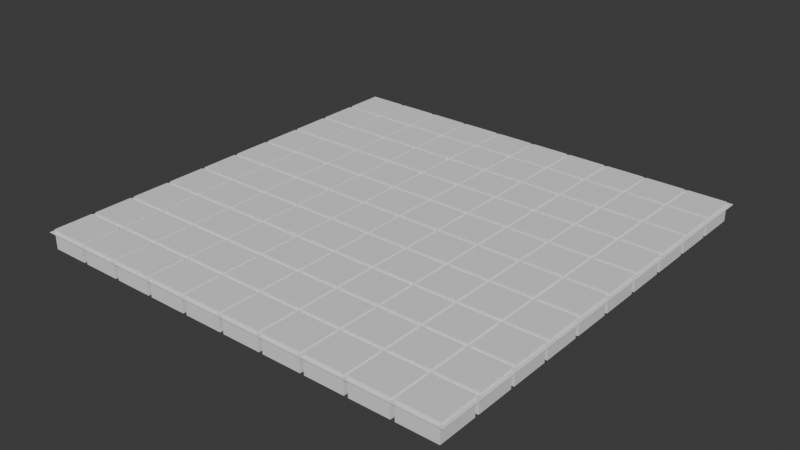 # Source: tutorial_ground_empty.blend  (saved by Blender 4.4.30; exported with 4.5.12 LTS)
import bpy
from mathutils import Matrix  # noqa: F401  (used for matrix-valued properties, if any)

bpy.ops.wm.read_factory_settings(use_empty=True)
scene = bpy.context.scene
scene.name = 'Scene'

# ---- collections
col_collection = bpy.data.collections.new('Collection'); scene.collection.children.link(col_collection)

# ---- world
world_world = bpy.data.worlds.new('World'); scene.world = world_world
world_world.use_nodes = True; world_world.node_tree.nodes.clear()
_N = world_world.node_tree.nodes; _L = world_world.node_tree.links
n0 = _N.new('ShaderNodeOutputWorld'); n0.name = 'World Output'; n0.location = (300, 300)
n1 = _N.new('ShaderNodeBackground'); n1.name = 'Background'; n1.location = (10, 300)
n1.inputs[0].default_value = (0.05088, 0.05088, 0.05088, 1.0)
_L.new(n1.outputs[0], n0.inputs[0])
n0.is_active_output = True
world_world.color = (0.05088, 0.05088, 0.05088)
world_world.sun_shadow_jitter_overblur = 0.0

# ---- meshes
me_x = bpy.data.meshes.new('平面')
me_x.from_pydata([(-10.0, -10.0, 0.0), (10.0, -10.0, 0.0), (-10.0, 10.0, 0.0), (10.0, 10.0, 0.0)], [], [(0, 1, 3, 2)])
_uv = me_x.uv_layers.new(name='UVマップ')
_uv.uv.foreach_set('vector', [0.0, 0.0, 1.0, 0.0, 1.0, 1.0, 0.0, 1.0])
me_x.update()
me_x_1 = bpy.data.meshes.new('立方体')
me_x_1.from_pydata([(-9.847, -9.847, -1.547), (-9.847, -9.847, 0.2552), (-9.847, -8.045, -1.547), (-9.847, -8.045, 0.2552), (-8.045, -9.847, -1.547), (-8.045, -9.847, 0.2552), (-8.045, -8.045, -1.547), (-8.045, -8.045, 0.2552), (-7.865, -9.847, -1.547), (-7.865, -9.847, 0.2552), (-7.865, -8.045, -1.547), (-7.865, -8.045, 0.2552), (-6.063, -9.847, -1.547), (-6.063, -9.847, 0.2552), (-6.063, -8.045, -1.547), (-6.063, -8.045, 0.2552), (-5.883, -9.847, -1.547), (-5.883, -9.847, 0.2552), (-5.883, -8.045, -1.547), (-5.883, -8.045, 0.2552), (-4.081, -9.847, -1.547), (-4.081, -9.847, 0.2552), (-4.081, -8.045, -1.547), (-4.081, -8.045, 0.2552), (-3.901, -9.847, -1.547), (-3.901, -9.847, 0.2552), (-3.901, -8.045, -1.547), (-3.901, -8.045, 0.2552), (-2.099, -9.847, -1.547), (-2.099, -9.847, 0.2552), (-2.099, -8.045, -1.547), (-2.099, -8.045, 0.2552), (-1.918, -9.847, -1.547), (-1.918, -9.847, 0.2552), (-1.918, -8.045, -1.547), (-1.918, -8.045, 0.2552), (-0.1167, -9.847, -1.547), (-0.1167, -9.847, 0.2552), (-0.1167, -8.045, -1.547), (-0.1167, -8.045, 0.2552), (0.06352, -9.847, -1.547), (0.06352, -9.847, 0.2552), (0.06352, -8.045, -1.547), (0.06352, -8.045, 0.2552), (1.865, -9.847, -1.547), (1.865, -9.847, 0.2552), (1.865, -8.045, -1.547), (1.865, -8.045, 0.2552), (2.046, -9.847, -1.547), (2.046, -9.847, 0.2552), (2.046, -8.045, -1.547), (2.046, -8.045, 0.2552), (3.847, -9.847, -1.547), (3.847, -9.847, 0.2552), (3.847, -8.045, -1.547), (3.847, -8.045, 0.2552), (4.028, -9.847, -1.547), (4.028, -9.847, 0.2552), (4.028, -8.045, -1.547), (4.028, -8.045, 0.2552), (5.829, -9.847, -1.547), (5.829, -9.847, 0.2552), (5.829, -8.045, -1.547), (5.829, -8.045, 0.2552), (6.01, -9.847, -1.547), (6.01, -9.847, 0.2552), (6.01, -8.045, -1.547), (6.01, -8.045, 0.2552), (7.811, -9.847, -1.547), (7.811, -9.847, 0.2552), (7.811, -8.045, -1.547), (7.811, -8.045, 0.2552), (7.992, -9.847, -1.547), (7.992, -9.847, 0.2552), (7.992, -8.045, -1.547), (7.992, -8.045, 0.2552), (9.793, -9.847, -1.547), (9.793, -9.847, 0.2552), (9.793, -8.045, -1.547), (9.793, -8.045, 0.2552), (-9.847, -7.865, -1.547), (-9.847, -7.865, 0.2552), (-9.847, -6.063, -1.547), (-9.847, -6.063, 0.2552), (-8.045, -7.865, -1.547), (-8.045, -7.865, 0.2552), (-8.045, -6.063, -1.547), (-8.045, -6.063, 0.2552), (-7.865, -7.865, -1.547), (-7.865, -7.865, 0.2552), (-7.865, -6.063, -1.547), (-7.865, -6.063, 0.2552), (-6.063, -7.865, -1.547), (-6.063, -7.865, 0.2552), (-6.063, -6.063, -1.547), (-6.063, -6.063, 0.2552), (-5.883, -7.865, -1.547), (-5.883, -7.865, 0.2552), (-5.883, -6.063, -1.547), (-5.883, -6.063, 0.2552), (-4.081, -7.865, -1.547), (-4.081, -7.865, 0.2552), (-4.081, -6.063, -1.547), (-4.081, -6.063, 0.2552), (-3.901, -7.865, -1.547), (-3.901, -7.865, 0.2552), (-3.901, -6.063, -1.547), (-3.901, -6.063, 0.2552), (-2.099, -7.865, -1.547), (-2.099, -7.865, 0.2552), (-2.099, -6.063, -1.547), (-2.099, -6.063, 0.2552), (-1.918, -7.865, -1.547), (-1.918, -7.865, 0.2552), (-1.918, -6.063, -1.547), (-1.918, -6.063, 0.2552), (-0.1167, -7.865, -1.547), (-0.1167, -7.865, 0.2552), (-0.1167, -6.063, -1.547), (-0.1167, -6.063, 0.2552), (0.06352, -7.865, -1.547), (0.06352, -7.865, 0.2552), (0.06352, -6.063, -1.547), (0.06352, -6.063, 0.2552), (1.865, -7.865, -1.547), (1.865, -7.865, 0.2552), (1.865, -6.063, -1.547), (1.865, -6.063, 0.2552), (2.046, -7.865, -1.547), (2.046, -7.865, 0.2552), (2.046, -6.063, -1.547), (2.046, -6.063, 0.2552), (3.847, -7.865, -1.547), (3.847, -7.865, 0.2552), (3.847, -6.063, -1.547), (3.847, -6.063, 0.2552), (4.028, -7.865, -1.547), (4.028, -7.865, 0.2552), (4.028, -6.063, -1.547), (4.028, -6.063, 0.2552), (5.829, -7.865, -1.547), (5.829, -7.865, 0.2552), (5.829, -6.063, -1.547), (5.829, -6.063, 0.2552), (6.01, -7.865, -1.547), (6.01, -7.865, 0.2552), (6.01, -6.063, -1.547), (6.01, -6.063, 0.2552), (7.811, -7.865, -1.547), (7.811, -7.865, 0.2552), (7.811, -6.063, -1.547), (7.811, -6.063, 0.2552), (7.992, -7.865, -1.547), (7.992, -7.865, 0.2552), (7.992, -6.063, -1.547), (7.992, -6.063, 0.2552), (9.793, -7.865, -1.547), (9.793, -7.865, 0.2552), (9.793, -6.063, -1.547), (9.793, -6.063, 0.2552), (-9.847, -5.883, -1.547), (-9.847, -5.883, 0.2552), (-9.847, -4.081, -1.547), (-9.847, -4.081, 0.2552), (-8.045, -5.883, -1.547), (-8.045, -5.883, 0.2552), (-8.045, -4.081, -1.547), (-8.045, -4.081, 0.2552), (-7.865, -5.883, -1.547), (-7.865, -5.883, 0.2552), (-7.865, -4.081, -1.547), (-7.865, -4.081, 0.2552), (-6.063, -5.883, -1.547), (-6.063, -5.883, 0.2552), (-6.063, -4.081, -1.547), (-6.063, -4.081, 0.2552), (-5.883, -5.883, -1.547), (-5.883, -5.883, 0.2552), (-5.883, -4.081, -1.547), (-5.883, -4.081, 0.2552), (-4.081, -5.883, -1.547), (-4.081, -5.883, 0.2552), (-4.081, -4.081, -1.547), (-4.081, -4.081, 0.2552), (-3.901, -5.883, -1.547), (-3.901, -5.883, 0.2552), (-3.901, -4.081, -1.547), (-3.901, -4.081, 0.2552), (-2.099, -5.883, -1.547), (-2.099, -5.883, 0.2552), (-2.099, -4.081, -1.547), (-2.099, -4.081, 0.2552), (-1.918, -5.883, -1.547), (-1.918, -5.883, 0.2552), (-1.918, -4.081, -1.547), (-1.918, -4.081, 0.2552), (-0.1167, -5.883, -1.547), (-0.1167, -5.883, 0.2552), (-0.1167, -4.081, -1.547), (-0.1167, -4.081, 0.2552), (0.06352, -5.883, -1.547), (0.06352, -5.883, 0.2552), (0.06352, -4.081, -1.547), (0.06352, -4.081, 0.2552), (1.865, -5.883, -1.547), (1.865, -5.883, 0.2552), (1.865, -4.081, -1.547), (1.865, -4.081, 0.2552), (2.046, -5.883, -1.547), (2.046, -5.883, 0.2552), (2.046, -4.081, -1.547), (2.046, -4.081, 0.2552), (3.847, -5.883, -1.547), (3.847, -5.883, 0.2552), (3.847, -4.081, -1.547), (3.847, -4.081, 0.2552), (4.028, -5.883, -1.547), (4.028, -5.883, 0.2552), (4.028, -4.081, -1.547), (4.028, -4.081, 0.2552), (5.829, -5.883, -1.547), (5.829, -5.883, 0.2552), (5.829, -4.081, -1.547), (5.829, -4.081, 0.2552), (6.01, -5.883, -1.547), (6.01, -5.883, 0.2552), (6.01, -4.081, -1.547), (6.01, -4.081, 0.2552), (7.811, -5.883, -1.547), (7.811, -5.883, 0.2552), (7.811, -4.081, -1.547), (7.811, -4.081, 0.2552), (7.992, -5.883, -1.547), (7.992, -5.883, 0.2552), (7.992, -4.081, -1.547), (7.992, -4.081, 0.2552), (9.793, -5.883, -1.547), (9.793, -5.883, 0.2552), (9.793, -4.081, -1.547), (9.793, -4.081, 0.2552), (-9.847, -3.901, -1.547), (-9.847, -3.901, 0.2552), (-9.847, -2.099, -1.547), (-9.847, -2.099, 0.2552), (-8.045, -3.901, -1.547), (-8.045, -3.901, 0.2552), (-8.045, -2.099, -1.547), (-8.045, -2.099, 0.2552), (-7.865, -3.901, -1.547), (-7.865, -3.901, 0.2552), (-7.865, -2.099, -1.547), (-7.865, -2.099, 0.2552), (-6.063, -3.901, -1.547), (-6.063, -3.901, 0.2552), (-6.063, -2.099, -1.547), (-6.063, -2.099, 0.2552), (-5.883, -3.901, -1.547), (-5.883, -3.901, 0.2552), (-5.883, -2.099, -1.547), (-5.883, -2.099, 0.2552), (-4.081, -3.901, -1.547), (-4.081, -3.901, 0.2552), (-4.081, -2.099, -1.547), (-4.081, -2.099, 0.2552), (-3.901, -3.901, -1.547), (-3.901, -3.901, 0.2552), (-3.901, -2.099, -1.547), (-3.901, -2.099, 0.2552), (-2.099, -3.901, -1.547), (-2.099, -3.901, 0.2552), (-2.099, -2.099, -1.547), (-2.099, -2.099, 0.2552), (-1.918, -3.901, -1.547), (-1.918, -3.901, 0.2552), (-1.918, -2.099, -1.547), (-1.918, -2.099, 0.2552), (-0.1167, -3.901, -1.547), (-0.1167, -3.901, 0.2552), (-0.1167, -2.099, -1.547), (-0.1167, -2.099, 0.2552), (0.06352, -3.901, -1.547), (0.06352, -3.901, 0.2552), (0.06352, -2.099, -1.547), (0.06352, -2.099, 0.2552), (1.865, -3.901, -1.547), (1.865, -3.901, 0.2552), (1.865, -2.099, -1.547), (1.865, -2.099, 0.2552), (2.046, -3.901, -1.547), (2.046, -3.901, 0.2552), (2.046, -2.099, -1.547), (2.046, -2.099, 0.2552), (3.847, -3.901, -1.547), (3.847, -3.901, 0.2552), (3.847, -2.099, -1.547), (3.847, -2.099, 0.2552), (4.028, -3.901, -1.547), (4.028, -3.901, 0.2552), (4.028, -2.099, -1.547), (4.028, -2.099, 0.2552), (5.829, -3.901, -1.547), (5.829, -3.901, 0.2552), (5.829, -2.099, -1.547), (5.829, -2.099, 0.2552), (6.01, -3.901, -1.547), (6.01, -3.901, 0.2552), (6.01, -2.099, -1.547), (6.01, -2.099, 0.2552), (7.811, -3.901, -1.547), (7.811, -3.901, 0.2552), (7.811, -2.099, -1.547), (7.811, -2.099, 0.2552), (7.992, -3.901, -1.547), (7.992, -3.901, 0.2552), (7.992, -2.099, -1.547), (7.992, -2.099, 0.2552), (9.793, -3.901, -1.547), (9.793, -3.901, 0.2552), (9.793, -2.099, -1.547), (9.793, -2.099, 0.2552), (-9.847, -1.918, -1.547), (-9.847, -1.918, 0.2552), (-9.847, -0.1167, -1.547), (-9.847, -0.1167, 0.2552), (-8.045, -1.918, -1.547), (-8.045, -1.918, 0.2552), (-8.045, -0.1167, -1.547), (-8.045, -0.1167, 0.2552), (-7.865, -1.918, -1.547), (-7.865, -1.918, 0.2552), (-7.865, -0.1167, -1.547), (-7.865, -0.1167, 0.2552), (-6.063, -1.918, -1.547), (-6.063, -1.918, 0.2552), (-6.063, -0.1167, -1.547), (-6.063, -0.1167, 0.2552), (-5.883, -1.918, -1.547), (-5.883, -1.918, 0.2552), (-5.883, -0.1167, -1.547), (-5.883, -0.1167, 0.2552), (-4.081, -1.918, -1.547), (-4.081, -1.918, 0.2552), (-4.081, -0.1167, -1.547), (-4.081, -0.1167, 0.2552), (-3.901, -1.918, -1.547), (-3.901, -1.918, 0.2552), (-3.901, -0.1167, -1.547), (-3.901, -0.1167, 0.2552), (-2.099, -1.918, -1.547), (-2.099, -1.918, 0.2552), (-2.099, -0.1167, -1.547), (-2.099, -0.1167, 0.2552), (-1.918, -1.918, -1.547), (-1.918, -1.918, 0.2552), (-1.918, -0.1167, -1.547), (-1.918, -0.1167, 0.2552), (-0.1167, -1.918, -1.547), (-0.1167, -1.918, 0.2552), (-0.1167, -0.1167, -1.547), (-0.1167, -0.1167, 0.2552), (0.06352, -1.918, -1.547), (0.06352, -1.918, 0.2552), (0.06352, -0.1167, -1.547), (0.06352, -0.1167, 0.2552), (1.865, -1.918, -1.547), (1.865, -1.918, 0.2552), (1.865, -0.1167, -1.547), (1.865, -0.1167, 0.2552), (2.046, -1.918, -1.547), (2.046, -1.918, 0.2552), (2.046, -0.1167, -1.547), (2.046, -0.1167, 0.2552), (3.847, -1.918, -1.547), (3.847, -1.918, 0.2552), (3.847, -0.1167, -1.547), (3.847, -0.1167, 0.2552), (4.028, -1.918, -1.547), (4.028, -1.918, 0.2552), (4.028, -0.1167, -1.547), (4.028, -0.1167, 0.2552), (5.829, -1.918, -1.547), (5.829, -1.918, 0.2552), (5.829, -0.1167, -1.547), (5.829, -0.1167, 0.2552), (6.01, -1.918, -1.547), (6.01, -1.918, 0.2552), (6.01, -0.1167, -1.547), (6.01, -0.1167, 0.2552), (7.811, -1.918, -1.547), (7.811, -1.918, 0.2552), (7.811, -0.1167, -1.547), (7.811, -0.1167, 0.2552), (7.992, -1.918, -1.547), (7.992, -1.918, 0.2552), (7.992, -0.1167, -1.547), (7.992, -0.1167, 0.2552), (9.793, -1.918, -1.547), (9.793, -1.918, 0.2552), (9.793, -0.1167, -1.547), (9.793, -0.1167, 0.2552), (-9.847, 0.06352, -1.547), (-9.847, 0.06352, 0.2552), (-9.847, 1.865, -1.547), (-9.847, 1.865, 0.2552), (-8.045, 0.06352, -1.547), (-8.045, 0.06352, 0.2552), (-8.045, 1.865, -1.547), (-8.045, 1.865, 0.2552), (-7.865, 0.06352, -1.547), (-7.865, 0.06352, 0.2552), (-7.865, 1.865, -1.547), (-7.865, 1.865, 0.2552), (-6.063, 0.06352, -1.547), (-6.063, 0.06352, 0.2552), (-6.063, 1.865, -1.547), (-6.063, 1.865, 0.2552), (-5.883, 0.06352, -1.547), (-5.883, 0.06352, 0.2552), (-5.883, 1.865, -1.547), (-5.883, 1.865, 0.2552), (-4.081, 0.06352, -1.547), (-4.081, 0.06352, 0.2552), (-4.081, 1.865, -1.547), (-4.081, 1.865, 0.2552), (-3.901, 0.06352, -1.547), (-3.901, 0.06352, 0.2552), (-3.901, 1.865, -1.547), (-3.901, 1.865, 0.2552), (-2.099, 0.06352, -1.547), (-2.099, 0.06352, 0.2552), (-2.099, 1.865, -1.547), (-2.099, 1.865, 0.2552), (-1.918, 0.06352, -1.547), (-1.918, 0.06352, 0.2552), (-1.918, 1.865, -1.547), (-1.918, 1.865, 0.2552), (-0.1167, 0.06352, -1.547), (-0.1167, 0.06352, 0.2552), (-0.1167, 1.865, -1.547), (-0.1167, 1.865, 0.2552), (0.06352, 0.06352, -1.547), (0.06352, 0.06352, 0.2552), (0.06352, 1.865, -1.547), (0.06352, 1.865, 0.2552), (1.865, 0.06352, -1.547), (1.865, 0.06352, 0.2552), (1.865, 1.865, -1.547), (1.865, 1.865, 0.2552), (2.046, 0.06352, -1.547), (2.046, 0.06352, 0.2552), (2.046, 1.865, -1.547), (2.046, 1.865, 0.2552), (3.847, 0.06352, -1.547), (3.847, 0.06352, 0.2552), (3.847, 1.865, -1.547), (3.847, 1.865, 0.2552), (4.028, 0.06352, -1.547), (4.028, 0.06352, 0.2552), (4.028, 1.865, -1.547), (4.028, 1.865, 0.2552), (5.829, 0.06352, -1.547), (5.829, 0.06352, 0.2552), (5.829, 1.865, -1.547), (5.829, 1.865, 0.2552), (6.01, 0.06352, -1.547), (6.01, 0.06352, 0.2552), (6.01, 1.865, -1.547), (6.01, 1.865, 0.2552), (7.811, 0.06352, -1.547), (7.811, 0.06352, 0.2552), (7.811, 1.865, -1.547), (7.811, 1.865, 0.2552), (7.992, 0.06352, -1.547), (7.992, 0.06352, 0.2552), (7.992, 1.865, -1.547), (7.992, 1.865, 0.2552), (9.793, 0.06352, -1.547), (9.793, 0.06352, 0.2552), (9.793, 1.865, -1.547), (9.793, 1.865, 0.2552), (-9.847, 2.046, -1.547), (-9.847, 2.046, 0.2552), (-9.847, 3.847, -1.547), (-9.847, 3.847, 0.2552), (-8.045, 2.046, -1.547), (-8.045, 2.046, 0.2552), (-8.045, 3.847, -1.547), (-8.045, 3.847, 0.2552), (-7.865, 2.046, -1.547), (-7.865, 2.046, 0.2552), (-7.865, 3.847, -1.547), (-7.865, 3.847, 0.2552), (-6.063, 2.046, -1.547), (-6.063, 2.046, 0.2552), (-6.063, 3.847, -1.547), (-6.063, 3.847, 0.2552), (-5.883, 2.046, -1.547), (-5.883, 2.046, 0.2552), (-5.883, 3.847, -1.547), (-5.883, 3.847, 0.2552), (-4.081, 2.046, -1.547), (-4.081, 2.046, 0.2552), (-4.081, 3.847, -1.547), (-4.081, 3.847, 0.2552), (-3.901, 2.046, -1.547), (-3.901, 2.046, 0.2552), (-3.901, 3.847, -1.547), (-3.901, 3.847, 0.2552), (-2.099, 2.046, -1.547), (-2.099, 2.046, 0.2552), (-2.099, 3.847, -1.547), (-2.099, 3.847, 0.2552), (-1.918, 2.046, -1.547), (-1.918, 2.046, 0.2552), (-1.918, 3.847, -1.547), (-1.918, 3.847, 0.2552), (-0.1167, 2.046, -1.547), (-0.1167, 2.046, 0.2552), (-0.1167, 3.847, -1.547), (-0.1167, 3.847, 0.2552), (0.06352, 2.046, -1.547), (0.06352, 2.046, 0.2552), (0.06352, 3.847, -1.547), (0.06352, 3.847, 0.2552), (1.865, 2.046, -1.547), (1.865, 2.046, 0.2552), (1.865, 3.847, -1.547), (1.865, 3.847, 0.2552), (2.046, 2.046, -1.547), (2.046, 2.046, 0.2552), (2.046, 3.847, -1.547), (2.046, 3.847, 0.2552), (3.847, 2.046, -1.547), (3.847, 2.046, 0.2552), (3.847, 3.847, -1.547), (3.847, 3.847, 0.2552), (4.028, 2.046, -1.547), (4.028, 2.046, 0.2552), (4.028, 3.847, -1.547), (4.028, 3.847, 0.2552), (5.829, 2.046, -1.547), (5.829, 2.046, 0.2552), (5.829, 3.847, -1.547), (5.829, 3.847, 0.2552), (6.01, 2.046, -1.547), (6.01, 2.046, 0.2552), (6.01, 3.847, -1.547), (6.01, 3.847, 0.2552), (7.811, 2.046, -1.547), (7.811, 2.046, 0.2552), (7.811, 3.847, -1.547), (7.811, 3.847, 0.2552), (7.992, 2.046, -1.547), (7.992, 2.046, 0.2552), (7.992, 3.847, -1.547), (7.992, 3.847, 0.2552), (9.793, 2.046, -1.547), (9.793, 2.046, 0.2552), (9.793, 3.847, -1.547), (9.793, 3.847, 0.2552), (-9.847, 4.028, -1.547), (-9.847, 4.028, 0.2552), (-9.847, 5.829, -1.547), (-9.847, 5.829, 0.2552), (-8.045, 4.028, -1.547), (-8.045, 4.028, 0.2552), (-8.045, 5.829, -1.547), (-8.045, 5.829, 0.2552), (-7.865, 4.028, -1.547), (-7.865, 4.028, 0.2552), (-7.865, 5.829, -1.547), (-7.865, 5.829, 0.2552), (-6.063, 4.028, -1.547), (-6.063, 4.028, 0.2552), (-6.063, 5.829, -1.547), (-6.063, 5.829, 0.2552), (-5.883, 4.028, -1.547), (-5.883, 4.028, 0.2552), (-5.883, 5.829, -1.547), (-5.883, 5.829, 0.2552), (-4.081, 4.028, -1.547), (-4.081, 4.028, 0.2552), (-4.081, 5.829, -1.547), (-4.081, 5.829, 0.2552), (-3.901, 4.028, -1.547), (-3.901, 4.028, 0.2552), (-3.901, 5.829, -1.547), (-3.901, 5.829, 0.2552), (-2.099, 4.028, -1.547), (-2.099, 4.028, 0.2552), (-2.099, 5.829, -1.547), (-2.099, 5.829, 0.2552), (-1.918, 4.028, -1.547), (-1.918, 4.028, 0.2552), (-1.918, 5.829, -1.547), (-1.918, 5.829, 0.2552), (-0.1167, 4.028, -1.547), (-0.1167, 4.028, 0.2552), (-0.1167, 5.829, -1.547), (-0.1167, 5.829, 0.2552), (0.06352, 4.028, -1.547), (0.06352, 4.028, 0.2552), (0.06352, 5.829, -1.547), (0.06352, 5.829, 0.2552), (1.865, 4.028, -1.547), (1.865, 4.028, 0.2552), (1.865, 5.829, -1.547), (1.865, 5.829, 0.2552), (2.046, 4.028, -1.547), (2.046, 4.028, 0.2552), (2.046, 5.829, -1.547), (2.046, 5.829, 0.2552), (3.847, 4.028, -1.547), (3.847, 4.028, 0.2552), (3.847, 5.829, -1.547), (3.847, 5.829, 0.2552), (4.028, 4.028, -1.547), (4.028, 4.028, 0.2552), (4.028, 5.829, -1.547), (4.028, 5.829, 0.2552), (5.829, 4.028, -1.547), (5.829, 4.028, 0.2552), (5.829, 5.829, -1.547), (5.829, 5.829, 0.2552), (6.01, 4.028, -1.547), (6.01, 4.028, 0.2552), (6.01, 5.829, -1.547), (6.01, 5.829, 0.2552), (7.811, 4.028, -1.547), (7.811, 4.028, 0.2552), (7.811, 5.829, -1.547), (7.811, 5.829, 0.2552), (7.992, 4.028, -1.547), (7.992, 4.028, 0.2552), (7.992, 5.829, -1.547), (7.992, 5.829, 0.2552), (9.793, 4.028, -1.547), (9.793, 4.028, 0.2552), (9.793, 5.829, -1.547), (9.793, 5.829, 0.2552), (-9.847, 6.01, -1.547), (-9.847, 6.01, 0.2552), (-9.847, 7.811, -1.547), (-9.847, 7.811, 0.2552), (-8.045, 6.01, -1.547), (-8.045, 6.01, 0.2552), (-8.045, 7.811, -1.547), (-8.045, 7.811, 0.2552), (-7.865, 6.01, -1.547), (-7.865, 6.01, 0.2552), (-7.865, 7.811, -1.547), (-7.865, 7.811, 0.2552), (-6.063, 6.01, -1.547), (-6.063, 6.01, 0.2552), (-6.063, 7.811, -1.547), (-6.063, 7.811, 0.2552), (-5.883, 6.01, -1.547), (-5.883, 6.01, 0.2552), (-5.883, 7.811, -1.547), (-5.883, 7.811, 0.2552), (-4.081, 6.01, -1.547), (-4.081, 6.01, 0.2552), (-4.081, 7.811, -1.547), (-4.081, 7.811, 0.2552), (-3.901, 6.01, -1.547), (-3.901, 6.01, 0.2552), (-3.901, 7.811, -1.547), (-3.901, 7.811, 0.2552), (-2.099, 6.01, -1.547), (-2.099, 6.01, 0.2552), (-2.099, 7.811, -1.547), (-2.099, 7.811, 0.2552), (-1.918, 6.01, -1.547), (-1.918, 6.01, 0.2552), (-1.918, 7.811, -1.547), (-1.918, 7.811, 0.2552), (-0.1167, 6.01, -1.547), (-0.1167, 6.01, 0.2552), (-0.1167, 7.811, -1.547), (-0.1167, 7.811, 0.2552), (0.06352, 6.01, -1.547), (0.06352, 6.01, 0.2552), (0.06352, 7.811, -1.547), (0.06352, 7.811, 0.2552), (1.865, 6.01, -1.547), (1.865, 6.01, 0.2552), (1.865, 7.811, -1.547), (1.865, 7.811, 0.2552), (2.046, 6.01, -1.547), (2.046, 6.01, 0.2552), (2.046, 7.811, -1.547), (2.046, 7.811, 0.2552), (3.847, 6.01, -1.547), (3.847, 6.01, 0.2552), (3.847, 7.811, -1.547), (3.847, 7.811, 0.2552), (4.028, 6.01, -1.547), (4.028, 6.01, 0.2552), (4.028, 7.811, -1.547), (4.028, 7.811, 0.2552), (5.829, 6.01, -1.547), (5.829, 6.01, 0.2552), (5.829, 7.811, -1.547), (5.829, 7.811, 0.2552), (6.01, 6.01, -1.547), (6.01, 6.01, 0.2552), (6.01, 7.811, -1.547), (6.01, 7.811, 0.2552), (7.811, 6.01, -1.547), (7.811, 6.01, 0.2552), (7.811, 7.811, -1.547), (7.811, 7.811, 0.2552), (7.992, 6.01, -1.547), (7.992, 6.01, 0.2552), (7.992, 7.811, -1.547), (7.992, 7.811, 0.2552), (9.793, 6.01, -1.547), (9.793, 6.01, 0.2552), (9.793, 7.811, -1.547), (9.793, 7.811, 0.2552), (-9.847, 7.992, -1.547), (-9.847, 7.992, 0.2552), (-9.847, 9.793, -1.547), (-9.847, 9.793, 0.2552), (-8.045, 7.992, -1.547), (-8.045, 7.992, 0.2552), (-8.045, 9.793, -1.547), (-8.045, 9.793, 0.2552), (-7.865, 7.992, -1.547), (-7.865, 7.992, 0.2552), (-7.865, 9.793, -1.547), (-7.865, 9.793, 0.2552), (-6.063, 7.992, -1.547), (-6.063, 7.992, 0.2552), (-6.063, 9.793, -1.547), (-6.063, 9.793, 0.2552), (-5.883, 7.992, -1.547), (-5.883, 7.992, 0.2552), (-5.883, 9.793, -1.547), (-5.883, 9.793, 0.2552), (-4.081, 7.992, -1.547), (-4.081, 7.992, 0.2552), (-4.081, 9.793, -1.547), (-4.081, 9.793, 0.2552), (-3.901, 7.992, -1.547), (-3.901, 7.992, 0.2552), (-3.901, 9.793, -1.547), (-3.901, 9.793, 0.2552), (-2.099, 7.992, -1.547), (-2.099, 7.992, 0.2552), (-2.099, 9.793, -1.547), (-2.099, 9.793, 0.2552), (-1.918, 7.992, -1.547), (-1.918, 7.992, 0.2552), (-1.918, 9.793, -1.547), (-1.918, 9.793, 0.2552), (-0.1167, 7.992, -1.547), (-0.1167, 7.992, 0.2552), (-0.1167, 9.793, -1.547), (-0.1167, 9.793, 0.2552), (0.06352, 7.992, -1.547), (0.06352, 7.992, 0.2552), (0.06352, 9.793, -1.547), (0.06352, 9.793, 0.2552), (1.865, 7.992, -1.547), (1.865, 7.992, 0.2552), (1.865, 9.793, -1.547), (1.865, 9.793, 0.2552), (2.046, 7.992, -1.547), (2.046, 7.992, 0.2552), (2.046, 9.793, -1.547), (2.046, 9.793, 0.2552), (3.847, 7.992, -1.547), (3.847, 7.992, 0.2552), (3.847, 9.793, -1.547), (3.847, 9.793, 0.2552), (4.028, 7.992, -1.547), (4.028, 7.992, 0.2552), (4.028, 9.793, -1.547), (4.028, 9.793, 0.2552), (5.829, 7.992, -1.547), (5.829, 7.992, 0.2552), (5.829, 9.793, -1.547), (5.829, 9.793, 0.2552), (6.01, 7.992, -1.547), (6.01, 7.992, 0.2552), (6.01, 9.793, -1.547), (6.01, 9.793, 0.2552), (7.811, 7.992, -1.547), (7.811, 7.992, 0.2552), (7.811, 9.793, -1.547), (7.811, 9.793, 0.2552), (7.992, 7.992, -1.547), (7.992, 7.992, 0.2552), (7.992, 9.793, -1.547), (7.992, 9.793, 0.2552), (9.793, 7.992, -1.547), (9.793, 7.992, 0.2552), (9.793, 9.793, -1.547), (9.793, 9.793, 0.2552)], [], [(0, 1, 3, 2), (2, 3, 7, 6), (6, 7, 5, 4), (4, 5, 1, 0), (7, 3, 1, 5), (8, 9, 11, 10), (10, 11, 15, 14), (14, 15, 13, 12), (12, 13, 9, 8), (15, 11, 9, 13), (16, 17, 19, 18), (18, 19, 23, 22), (22, 23, 21, 20), (20, 21, 17, 16), (23, 19, 17, 21), (24, 25, 27, 26), (26, 27, 31, 30), (30, 31, 29, 28), (28, 29, 25, 24), (31, 27, 25, 29), (32, 33, 35, 34), (34, 35, 39, 38), (38, 39, 37, 36), (36, 37, 33, 32), (39, 35, 33, 37), (40, 41, 43, 42), (42, 43, 47, 46), (46, 47, 45, 44), (44, 45, 41, 40), (47, 43, 41, 45), (48, 49, 51, 50), (50, 51, 55, 54), (54, 55, 53, 52), (52, 53, 49, 48), (55, 51, 49, 53), (56, 57, 59, 58), (58, 59, 63, 62), (62, 63, 61, 60), (60, 61, 57, 56), (63, 59, 57, 61), (64, 65, 67, 66), (66, 67, 71, 70), (70, 71, 69, 68), (68, 69, 65, 64), (71, 67, 65, 69), (72, 73, 75, 74), (74, 75, 79, 78), (78, 79, 77, 76), (76, 77, 73, 72), (79, 75, 73, 77), (80, 81, 83, 82), (82, 83, 87, 86), (86, 87, 85, 84), (84, 85, 81, 80), (87, 83, 81, 85), (88, 89, 91, 90), (90, 91, 95, 94), (94, 95, 93, 92), (92, 93, 89, 88), (95, 91, 89, 93), (96, 97, 99, 98), (98, 99, 103, 102), (102, 103, 101, 100), (100, 101, 97, 96), (103, 99, 97, 101), (104, 105, 107, 106), (106, 107, 111, 110), (110, 111, 109, 108), (108, 109, 105, 104), (111, 107, 105, 109), (112, 113, 115, 114), (114, 115, 119, 118), (118, 119, 117, 116), (116, 117, 113, 112), (119, 115, 113, 117), (120, 121, 123, 122), (122, 123, 127, 126), (126, 127, 125, 124), (124, 125, 121, 120), (127, 123, 121, 125), (128, 129, 131, 130), (130, 131, 135, 134), (134, 135, 133, 132), (132, 133, 129, 128), (135, 131, 129, 133), (136, 137, 139, 138), (138, 139, 143, 142), (142, 143, 141, 140), (140, 141, 137, 136), (143, 139, 137, 141), (144, 145, 147, 146), (146, 147, 151, 150), (150, 151, 149, 148), (148, 149, 145, 144), (151, 147, 145, 149), (152, 153, 155, 154), (154, 155, 159, 158), (158, 159, 157, 156), (156, 157, 153, 152), (159, 155, 153, 157), (160, 161, 163, 162), (162, 163, 167, 166), (166, 167, 165, 164), (164, 165, 161, 160), (167, 163, 161, 165), (168, 169, 171, 170), (170, 171, 175, 174), (174, 175, 173, 172), (172, 173, 169, 168), (175, 171, 169, 173), (176, 177, 179, 178), (178, 179, 183, 182), (182, 183, 181, 180), (180, 181, 177, 176), (183, 179, 177, 181), (184, 185, 187, 186), (186, 187, 191, 190), (190, 191, 189, 188), (188, 189, 185, 184), (191, 187, 185, 189), (192, 193, 195, 194), (194, 195, 199, 198), (198, 199, 197, 196), (196, 197, 193, 192), (199, 195, 193, 197), (200, 201, 203, 202), (202, 203, 207, 206), (206, 207, 205, 204), (204, 205, 201, 200), (207, 203, 201, 205), (208, 209, 211, 210), (210, 211, 215, 214), (214, 215, 213, 212), (212, 213, 209, 208), (215, 211, 209, 213), (216, 217, 219, 218), (218, 219, 223, 222), (222, 223, 221, 220), (220, 221, 217, 216), (223, 219, 217, 221), (224, 225, 227, 226), (226, 227, 231, 230), (230, 231, 229, 228), (228, 229, 225, 224), (231, 227, 225, 229), (232, 233, 235, 234), (234, 235, 239, 238), (238, 239, 237, 236), (236, 237, 233, 232), (239, 235, 233, 237), (240, 241, 243, 242), (242, 243, 247, 246), (246, 247, 245, 244), (244, 245, 241, 240), (247, 243, 241, 245), (248, 249, 251, 250), (250, 251, 255, 254), (254, 255, 253, 252), (252, 253, 249, 248), (255, 251, 249, 253), (256, 257, 259, 258), (258, 259, 263, 262), (262, 263, 261, 260), (260, 261, 257, 256), (263, 259, 257, 261), (264, 265, 267, 266), (266, 267, 271, 270), (270, 271, 269, 268), (268, 269, 265, 264), (271, 267, 265, 269), (272, 273, 275, 274), (274, 275, 279, 278), (278, 279, 277, 276), (276, 277, 273, 272), (279, 275, 273, 277), (280, 281, 283, 282), (282, 283, 287, 286), (286, 287, 285, 284), (284, 285, 281, 280), (287, 283, 281, 285), (288, 289, 291, 290), (290, 291, 295, 294), (294, 295, 293, 292), (292, 293, 289, 288), (295, 291, 289, 293), (296, 297, 299, 298), (298, 299, 303, 302), (302, 303, 301, 300), (300, 301, 297, 296), (303, 299, 297, 301), (304, 305, 307, 306), (306, 307, 311, 310), (310, 311, 309, 308), (308, 309, 305, 304), (311, 307, 305, 309), (312, 313, 315, 314), (314, 315, 319, 318), (318, 319, 317, 316), (316, 317, 313, 312), (319, 315, 313, 317), (320, 321, 323, 322), (322, 323, 327, 326), (326, 327, 325, 324), (324, 325, 321, 320), (327, 323, 321, 325), (328, 329, 331, 330), (330, 331, 335, 334), (334, 335, 333, 332), (332, 333, 329, 328), (335, 331, 329, 333), (336, 337, 339, 338), (338, 339, 343, 342), (342, 343, 341, 340), (340, 341, 337, 336), (343, 339, 337, 341), (344, 345, 347, 346), (346, 347, 351, 350), (350, 351, 349, 348), (348, 349, 345, 344), (351, 347, 345, 349), (352, 353, 355, 354), (354, 355, 359, 358), (358, 359, 357, 356), (356, 357, 353, 352), (359, 355, 353, 357), (360, 361, 363, 362), (362, 363, 367, 366), (366, 367, 365, 364), (364, 365, 361, 360), (367, 363, 361, 365), (368, 369, 371, 370), (370, 371, 375, 374), (374, 375, 373, 372), (372, 373, 369, 368), (375, 371, 369, 373), (376, 377, 379, 378), (378, 379, 383, 382), (382, 383, 381, 380), (380, 381, 377, 376), (383, 379, 377, 381), (384, 385, 387, 386), (386, 387, 391, 390), (390, 391, 389, 388), (388, 389, 385, 384), (391, 387, 385, 389), (392, 393, 395, 394), (394, 395, 399, 398), (398, 399, 397, 396), (396, 397, 393, 392), (399, 395, 393, 397), (400, 401, 403, 402), (402, 403, 407, 406), (406, 407, 405, 404), (404, 405, 401, 400), (407, 403, 401, 405), (408, 409, 411, 410), (410, 411, 415, 414), (414, 415, 413, 412), (412, 413, 409, 408), (415, 411, 409, 413), (416, 417, 419, 418), (418, 419, 423, 422), (422, 423, 421, 420), (420, 421, 417, 416), (423, 419, 417, 421), (424, 425, 427, 426), (426, 427, 431, 430), (430, 431, 429, 428), (428, 429, 425, 424), (431, 427, 425, 429), (432, 433, 435, 434), (434, 435, 439, 438), (438, 439, 437, 436), (436, 437, 433, 432), (439, 435, 433, 437), (440, 441, 443, 442), (442, 443, 447, 446), (446, 447, 445, 444), (444, 445, 441, 440), (447, 443, 441, 445), (448, 449, 451, 450), (450, 451, 455, 454), (454, 455, 453, 452), (452, 453, 449, 448), (455, 451, 449, 453), (456, 457, 459, 458), (458, 459, 463, 462), (462, 463, 461, 460), (460, 461, 457, 456), (463, 459, 457, 461), (464, 465, 467, 466), (466, 467, 471, 470), (470, 471, 469, 468), (468, 469, 465, 464), (471, 467, 465, 469), (472, 473, 475, 474), (474, 475, 479, 478), (478, 479, 477, 476), (476, 477, 473, 472), (479, 475, 473, 477), (480, 481, 483, 482), (482, 483, 487, 486), (486, 487, 485, 484), (484, 485, 481, 480), (487, 483, 481, 485), (488, 489, 491, 490), (490, 491, 495, 494), (494, 495, 493, 492), (492, 493, 489, 488), (495, 491, 489, 493), (496, 497, 499, 498), (498, 499, 503, 502), (502, 503, 501, 500), (500, 501, 497, 496), (503, 499, 497, 501), (504, 505, 507, 506), (506, 507, 511, 510), (510, 511, 509, 508), (508, 509, 505, 504), (511, 507, 505, 509), (512, 513, 515, 514), (514, 515, 519, 518), (518, 519, 517, 516), (516, 517, 513, 512), (519, 515, 513, 517), (520, 521, 523, 522), (522, 523, 527, 526), (526, 527, 525, 524), (524, 525, 521, 520), (527, 523, 521, 525), (528, 529, 531, 530), (530, 531, 535, 534), (534, 535, 533, 532), (532, 533, 529, 528), (535, 531, 529, 533), (536, 537, 539, 538), (538, 539, 543, 542), (542, 543, 541, 540), (540, 541, 537, 536), (543, 539, 537, 541), (544, 545, 547, 546), (546, 547, 551, 550), (550, 551, 549, 548), (548, 549, 545, 544), (551, 547, 545, 549), (552, 553, 555, 554), (554, 555, 559, 558), (558, 559, 557, 556), (556, 557, 553, 552), (559, 555, 553, 557), (560, 561, 563, 562), (562, 563, 567, 566), (566, 567, 565, 564), (564, 565, 561, 560), (567, 563, 561, 565), (568, 569, 571, 570), (570, 571, 575, 574), (574, 575, 573, 572), (572, 573, 569, 568), (575, 571, 569, 573), (576, 577, 579, 578), (578, 579, 583, 582), (582, 583, 581, 580), (580, 581, 577, 576), (583, 579, 577, 581), (584, 585, 587, 586), (586, 587, 591, 590), (590, 591, 589, 588), (588, 589, 585, 584), (591, 587, 585, 589), (592, 593, 595, 594), (594, 595, 599, 598), (598, 599, 597, 596), (596, 597, 593, 592), (599, 595, 593, 597), (600, 601, 603, 602), (602, 603, 607, 606), (606, 607, 605, 604), (604, 605, 601, 600), (607, 603, 601, 605), (608, 609, 611, 610), (610, 611, 615, 614), (614, 615, 613, 612), (612, 613, 609, 608), (615, 611, 609, 613), (616, 617, 619, 618), (618, 619, 623, 622), (622, 623, 621, 620), (620, 621, 617, 616), (623, 619, 617, 621), (624, 625, 627, 626), (626, 627, 631, 630), (630, 631, 629, 628), (628, 629, 625, 624), (631, 627, 625, 629), (632, 633, 635, 634), (634, 635, 639, 638), (638, 639, 637, 636), (636, 637, 633, 632), (639, 635, 633, 637), (640, 641, 643, 642), (642, 643, 647, 646), (646, 647, 645, 644), (644, 645, 641, 640), (647, 643, 641, 645), (648, 649, 651, 650), (650, 651, 655, 654), (654, 655, 653, 652), (652, 653, 649, 648), (655, 651, 649, 653), (656, 657, 659, 658), (658, 659, 663, 662), (662, 663, 661, 660), (660, 661, 657, 656), (663, 659, 657, 661), (664, 665, 667, 666), (666, 667, 671, 670), (670, 671, 669, 668), (668, 669, 665, 664), (671, 667, 665, 669), (672, 673, 675, 674), (674, 675, 679, 678), (678, 679, 677, 676), (676, 677, 673, 672), (679, 675, 673, 677), (680, 681, 683, 682), (682, 683, 687, 686), (686, 687, 685, 684), (684, 685, 681, 680), (687, 683, 681, 685), (688, 689, 691, 690), (690, 691, 695, 694), (694, 695, 693, 692), (692, 693, 689, 688), (695, 691, 689, 693), (696, 697, 699, 698), (698, 699, 703, 702), (702, 703, 701, 700), (700, 701, 697, 696), (703, 699, 697, 701), (704, 705, 707, 706), (706, 707, 711, 710), (710, 711, 709, 708), (708, 709, 705, 704), (711, 707, 705, 709), (712, 713, 715, 714), (714, 715, 719, 718), (718, 719, 717, 716), (716, 717, 713, 712), (719, 715, 713, 717), (720, 721, 723, 722), (722, 723, 727, 726), (726, 727, 725, 724), (724, 725, 721, 720), (727, 723, 721, 725), (728, 729, 731, 730), (730, 731, 735, 734), (734, 735, 733, 732), (732, 733, 729, 728), (735, 731, 729, 733), (736, 737, 739, 738), (738, 739, 743, 742), (742, 743, 741, 740), (740, 741, 737, 736), (743, 739, 737, 741), (744, 745, 747, 746), (746, 747, 751, 750), (750, 751, 749, 748), (748, 749, 745, 744), (751, 747, 745, 749), (752, 753, 755, 754), (754, 755, 759, 758), (758, 759, 757, 756), (756, 757, 753, 752), (759, 755, 753, 757), (760, 761, 763, 762), (762, 763, 767, 766), (766, 767, 765, 764), (764, 765, 761, 760), (767, 763, 761, 765), (768, 769, 771, 770), (770, 771, 775, 774), (774, 775, 773, 772), (772, 773, 769, 768), (775, 771, 769, 773), (776, 777, 779, 778), (778, 779, 783, 782), (782, 783, 781, 780), (780, 781, 777, 776), (783, 779, 777, 781), (784, 785, 787, 786), (786, 787, 791, 790), (790, 791, 789, 788), (788, 789, 785, 784), (791, 787, 785, 789), (792, 793, 795, 794), (794, 795, 799, 798), (798, 799, 797, 796), (796, 797, 793, 792), (799, 795, 793, 797)])
_uv = me_x_1.uv_layers.new(name='UVマップ')
_uv.uv.foreach_set('vector', [0.375, 0.0, 0.625, 0.0, 0.625, 0.25, 0.375, 0.25, 0.375, 0.25, 0.625, 0.25, 0.625, 0.5, 0.375, 0.5, 0.375, 0.5, 0.625, 0.5, 0.625, 0.75, 0.375, 0.75, 0.375, 0.75, 0.625, 0.75, 0.625, 1.0, 0.375, 1.0, 0.625, 0.5, 0.875, 0.5, 0.875, 0.75, 0.625, 0.75, 0.375, 0.0, 0.625, 0.0, 0.625, 0.25, 0.375, 0.25, 0.375, 0.25, 0.625, 0.25, 0.625, 0.5, 0.375, 0.5, 0.375, 0.5, 0.625, 0.5, 0.625, 0.75, 0.375, 0.75, 0.375, 0.75, 0.625, 0.75, 0.625, 1.0, 0.375, 1.0, 0.625, 0.5, 0.875, 0.5, 0.875, 0.75, 0.625, 0.75, 0.375, 0.0, 0.625, 0.0, 0.625, 0.25, 0.375, 0.25, 0.375, 0.25, 0.625, 0.25, 0.625, 0.5, 0.375, 0.5, 0.375, 0.5, 0.625, 0.5, 0.625, 0.75, 0.375, 0.75, 0.375, 0.75, 0.625, 0.75, 0.625, 1.0, 0.375, 1.0, 0.625, 0.5, 0.875, 0.5, 0.875, 0.75, 0.625, 0.75, 0.375, 0.0, 0.625, 0.0, 0.625, 0.25, 0.375, 0.25, 0.375, 0.25, 0.625, 0.25, 0.625, 0.5, 0.375, 0.5, 0.375, 0.5, 0.625, 0.5, 0.625, 0.75, 0.375, 0.75, 0.375, 0.75, 0.625, 0.75, 0.625, 1.0, 0.375, 1.0, 0.625, 0.5, 0.875, 0.5, 0.875, 0.75, 0.625, 0.75, 0.375, 0.0, 0.625, 0.0, 0.625, 0.25, 0.375, 0.25, 0.375, 0.25, 0.625, 0.25, 0.625, 0.5, 0.375, 0.5, 0.375, 0.5, 0.625, 0.5, 0.625, 0.75, 0.375, 0.75, 0.375, 0.75, 0.625, 0.75, 0.625, 1.0, 0.375, 1.0, 0.625, 0.5, 0.875, 0.5, 0.875, 0.75, 0.625, 0.75, 0.375, 0.0, 0.625, 0.0, 0.625, 0.25, 0.375, 0.25, 0.375, 0.25, 0.625, 0.25, 0.625, 0.5, 0.375, 0.5, 0.375, 0.5, 0.625, 0.5, 0.625, 0.75, 0.375, 0.75, 0.375, 0.75, 0.625, 0.75, 0.625, 1.0, 0.375, 1.0, 0.625, 0.5, 0.875, 0.5, 0.875, 0.75, 0.625, 0.75, 0.375, 0.0, 0.625, 0.0, 0.625, 0.25, 0.375, 0.25, 0.375, 0.25, 0.625, 0.25, 0.625, 0.5, 0.375, 0.5, 0.375, 0.5, 0.625, 0.5, 0.625, 0.75, 0.375, 0.75, 0.375, 0.75, 0.625, 0.75, 0.625, 1.0, 0.375, 1.0, 0.625, 0.5, 0.875, 0.5, 0.875, 0.75, 0.625, 0.75, 0.375, 0.0, 0.625, 0.0, 0.625, 0.25, 0.375, 0.25, 0.375, 0.25, 0.625, 0.25, 0.625, 0.5, 0.375, 0.5, 0.375, 0.5, 0.625, 0.5, 0.625, 0.75, 0.375, 0.75, 0.375, 0.75, 0.625, 0.75, 0.625, 1.0, 0.375, 1.0, 0.625, 0.5, 0.875, 0.5, 0.875, 0.75, 0.625, 0.75, 0.375, 0.0, 0.625, 0.0, 0.625, 0.25, 0.375, 0.25, 0.375, 0.25, 0.625, 0.25, 0.625, 0.5, 0.375, 0.5, 0.375, 0.5, 0.625, 0.5, 0.625, 0.75, 0.375, 0.75, 0.375, 0.75, 0.625, 0.75, 0.625, 1.0, 0.375, 1.0, 0.625, 0.5, 0.875, 0.5, 0.875, 0.75, 0.625, 0.75, 0.375, 0.0, 0.625, 0.0, 0.625, 0.25, 0.375, 0.25, 0.375, 0.25, 0.625, 0.25, 0.625, 0.5, 0.375, 0.5, 0.375, 0.5, 0.625, 0.5, 0.625, 0.75, 0.375, 0.75, 0.375, 0.75, 0.625, 0.75, 0.625, 1.0, 0.375, 1.0, 0.625, 0.5, 0.875, 0.5, 0.875, 0.75, 0.625, 0.75, 0.375, 0.0, 0.625, 0.0, 0.625, 0.25, 0.375, 0.25, 0.375, 0.25, 0.625, 0.25, 0.625, 0.5, 0.375, 0.5, 0.375, 0.5, 0.625, 0.5, 0.625, 0.75, 0.375, 0.75, 0.375, 0.75, 0.625, 0.75, 0.625, 1.0, 0.375, 1.0, 0.625, 0.5, 0.875, 0.5, 0.875, 0.75, 0.625, 0.75, 0.375, 0.0, 0.625, 0.0, 0.625, 0.25, 0.375, 0.25, 0.375, 0.25, 0.625, 0.25, 0.625, 0.5, 0.375, 0.5, 0.375, 0.5, 0.625, 0.5, 0.625, 0.75, 0.375, 0.75, 0.375, 0.75, 0.625, 0.75, 0.625, 1.0, 0.375, 1.0, 0.625, 0.5, 0.875, 0.5, 0.875, 0.75, 0.625, 0.75, 0.375, 0.0, 0.625, 0.0, 0.625, 0.25, 0.375, 0.25, 0.375, 0.25, 0.625, 0.25, 0.625, 0.5, 0.375, 0.5, 0.375, 0.5, 0.625, 0.5, 0.625, 0.75, 0.375, 0.75, 0.375, 0.75, 0.625, 0.75, 0.625, 1.0, 0.375, 1.0, 0.625, 0.5, 0.875, 0.5, 0.875, 0.75, 0.625, 0.75, 0.375, 0.0, 0.625, 0.0, 0.625, 0.25, 0.375, 0.25, 0.375, 0.25, 0.625, 0.25, 0.625, 0.5, 0.375, 0.5, 0.375, 0.5, 0.625, 0.5, 0.625, 0.75, 0.375, 0.75, 0.375, 0.75, 0.625, 0.75, 0.625, 1.0, 0.375, 1.0, 0.625, 0.5, 0.875, 0.5, 0.875, 0.75, 0.625, 0.75, 0.375, 0.0, 0.625, 0.0, 0.625, 0.25, 0.375, 0.25, 0.375, 0.25, 0.625, 0.25, 0.625, 0.5, 0.375, 0.5, 0.375, 0.5, 0.625, 0.5, 0.625, 0.75, 0.375, 0.75, 0.375, 0.75, 0.625, 0.75, 0.625, 1.0, 0.375, 1.0, 0.625, 0.5, 0.875, 0.5, 0.875, 0.75, 0.625, 0.75, 0.375, 0.0, 0.625, 0.0, 0.625, 0.25, 0.375, 0.25, 0.375, 0.25, 0.625, 0.25, 0.625, 0.5, 0.375, 0.5, 0.375, 0.5, 0.625, 0.5, 0.625, 0.75, 0.375, 0.75, 0.375, 0.75, 0.625, 0.75, 0.625, 1.0, 0.375, 1.0, 0.625, 0.5, 0.875, 0.5, 0.875, 0.75, 0.625, 0.75, 0.375, 0.0, 0.625, 0.0, 0.625, 0.25, 0.375, 0.25, 0.375, 0.25, 0.625, 0.25, 0.625, 0.5, 0.375, 0.5, 0.375, 0.5, 0.625, 0.5, 0.625, 0.75, 0.375, 0.75, 0.375, 0.75, 0.625, 0.75, 0.625, 1.0, 0.375, 1.0, 0.625, 0.5, 0.875, 0.5, 0.875, 0.75, 0.625, 0.75, 0.375, 0.0, 0.625, 0.0, 0.625, 0.25, 0.375, 0.25, 0.375, 0.25, 0.625, 0.25, 0.625, 0.5, 0.375, 0.5, 0.375, 0.5, 0.625, 0.5, 0.625, 0.75, 0.375, 0.75, 0.375, 0.75, 0.625, 0.75, 0.625, 1.0, 0.375, 1.0, 0.625, 0.5, 0.875, 0.5, 0.875, 0.75, 0.625, 0.75, 0.375, 0.0, 0.625, 0.0, 0.625, 0.25, 0.375, 0.25, 0.375, 0.25, 0.625, 0.25, 0.625, 0.5, 0.375, 0.5, 0.375, 0.5, 0.625, 0.5, 0.625, 0.75, 0.375, 0.75, 0.375, 0.75, 0.625, 0.75, 0.625, 1.0, 0.375, 1.0, 0.625, 0.5, 0.875, 0.5, 0.875, 0.75, 0.625, 0.75, 0.375, 0.0, 0.625, 0.0, 0.625, 0.25, 0.375, 0.25, 0.375, 0.25, 0.625, 0.25, 0.625, 0.5, 0.375, 0.5, 0.375, 0.5, 0.625, 0.5, 0.625, 0.75, 0.375, 0.75, 0.375, 0.75, 0.625, 0.75, 0.625, 1.0, 0.375, 1.0, 0.625, 0.5, 0.875, 0.5, 0.875, 0.75, 0.625, 0.75, 0.375, 0.0, 0.625, 0.0, 0.625, 0.25, 0.375, 0.25, 0.375, 0.25, 0.625, 0.25, 0.625, 0.5, 0.375, 0.5, 0.375, 0.5, 0.625, 0.5, 0.625, 0.75, 0.375, 0.75, 0.375, 0.75, 0.625, 0.75, 0.625, 1.0, 0.375, 1.0, 0.625, 0.5, 0.875, 0.5, 0.875, 0.75, 0.625, 0.75, 0.375, 0.0, 0.625, 0.0, 0.625, 0.25, 0.375, 0.25, 0.375, 0.25, 0.625, 0.25, 0.625, 0.5, 0.375, 0.5, 0.375, 0.5, 0.625, 0.5, 0.625, 0.75, 0.375, 0.75, 0.375, 0.75, 0.625, 0.75, 0.625, 1.0, 0.375, 1.0, 0.625, 0.5, 0.875, 0.5, 0.875, 0.75, 0.625, 0.75, 0.375, 0.0, 0.625, 0.0, 0.625, 0.25, 0.375, 0.25, 0.375, 0.25, 0.625, 0.25, 0.625, 0.5, 0.375, 0.5, 0.375, 0.5, 0.625, 0.5, 0.625, 0.75, 0.375, 0.75, 0.375, 0.75, 0.625, 0.75, 0.625, 1.0, 0.375, 1.0, 0.625, 0.5, 0.875, 0.5, 0.875, 0.75, 0.625, 0.75, 0.375, 0.0, 0.625, 0.0, 0.625, 0.25, 0.375, 0.25, 0.375, 0.25, 0.625, 0.25, 0.625, 0.5, 0.375, 0.5, 0.375, 0.5, 0.625, 0.5, 0.625, 0.75, 0.375, 0.75, 0.375, 0.75, 0.625, 0.75, 0.625, 1.0, 0.375, 1.0, 0.625, 0.5, 0.875, 0.5, 0.875, 0.75, 0.625, 0.75, 0.375, 0.0, 0.625, 0.0, 0.625, 0.25, 0.375, 0.25, 0.375, 0.25, 0.625, 0.25, 0.625, 0.5, 0.375, 0.5, 0.375, 0.5, 0.625, 0.5, 0.625, 0.75, 0.375, 0.75, 0.375, 0.75, 0.625, 0.75, 0.625, 1.0, 0.375, 1.0, 0.625, 0.5, 0.875, 0.5, 0.875, 0.75, 0.625, 0.75, 0.375, 0.0, 0.625, 0.0, 0.625, 0.25, 0.375, 0.25, 0.375, 0.25, 0.625, 0.25, 0.625, 0.5, 0.375, 0.5, 0.375, 0.5, 0.625, 0.5, 0.625, 0.75, 0.375, 0.75, 0.375, 0.75, 0.625, 0.75, 0.625, 1.0, 0.375, 1.0, 0.625, 0.5, 0.875, 0.5, 0.875, 0.75, 0.625, 0.75, 0.375, 0.0, 0.625, 0.0, 0.625, 0.25, 0.375, 0.25, 0.375, 0.25, 0.625, 0.25, 0.625, 0.5, 0.375, 0.5, 0.375, 0.5, 0.625, 0.5, 0.625, 0.75, 0.375, 0.75, 0.375, 0.75, 0.625, 0.75, 0.625, 1.0, 0.375, 1.0, 0.625, 0.5, 0.875, 0.5, 0.875, 0.75, 0.625, 0.75, 0.375, 0.0, 0.625, 0.0, 0.625, 0.25, 0.375, 0.25, 0.375, 0.25, 0.625, 0.25, 0.625, 0.5, 0.375, 0.5, 0.375, 0.5, 0.625, 0.5, 0.625, 0.75, 0.375, 0.75, 0.375, 0.75, 0.625, 0.75, 0.625, 1.0, 0.375, 1.0, 0.625, 0.5, 0.875, 0.5, 0.875, 0.75, 0.625, 0.75, 0.375, 0.0, 0.625, 0.0, 0.625, 0.25, 0.375, 0.25, 0.375, 0.25, 0.625, 0.25, 0.625, 0.5, 0.375, 0.5, 0.375, 0.5, 0.625, 0.5, 0.625, 0.75, 0.375, 0.75, 0.375, 0.75, 0.625, 0.75, 0.625, 1.0, 0.375, 1.0, 0.625, 0.5, 0.875, 0.5, 0.875, 0.75, 0.625, 0.75, 0.375, 0.0, 0.625, 0.0, 0.625, 0.25, 0.375, 0.25, 0.375, 0.25, 0.625, 0.25, 0.625, 0.5, 0.375, 0.5, 0.375, 0.5, 0.625, 0.5, 0.625, 0.75, 0.375, 0.75, 0.375, 0.75, 0.625, 0.75, 0.625, 1.0, 0.375, 1.0, 0.625, 0.5, 0.875, 0.5, 0.875, 0.75, 0.625, 0.75, 0.375, 0.0, 0.625, 0.0, 0.625, 0.25, 0.375, 0.25, 0.375, 0.25, 0.625, 0.25, 0.625, 0.5, 0.375, 0.5, 0.375, 0.5, 0.625, 0.5, 0.625, 0.75, 0.375, 0.75, 0.375, 0.75, 0.625, 0.75, 0.625, 1.0, 0.375, 1.0, 0.625, 0.5, 0.875, 0.5, 0.875, 0.75, 0.625, 0.75, 0.375, 0.0, 0.625, 0.0, 0.625, 0.25, 0.375, 0.25, 0.375, 0.25, 0.625, 0.25, 0.625, 0.5, 0.375, 0.5, 0.375, 0.5, 0.625, 0.5, 0.625, 0.75, 0.375, 0.75, 0.375, 0.75, 0.625, 0.75, 0.625, 1.0, 0.375, 1.0, 0.625, 0.5, 0.875, 0.5, 0.875, 0.75, 0.625, 0.75, 0.375, 0.0, 0.625, 0.0, 0.625, 0.25, 0.375, 0.25, 0.375, 0.25, 0.625, 0.25, 0.625, 0.5, 0.375, 0.5, 0.375, 0.5, 0.625, 0.5, 0.625, 0.75, 0.375, 0.75, 0.375, 0.75, 0.625, 0.75, 0.625, 1.0, 0.375, 1.0, 0.625, 0.5, 0.875, 0.5, 0.875, 0.75, 0.625, 0.75, 0.375, 0.0, 0.625, 0.0, 0.625, 0.25, 0.375, 0.25, 0.375, 0.25, 0.625, 0.25, 0.625, 0.5, 0.375, 0.5, 0.375, 0.5, 0.625, 0.5, 0.625, 0.75, 0.375, 0.75, 0.375, 0.75, 0.625, 0.75, 0.625, 1.0, 0.375, 1.0, 0.625, 0.5, 0.875, 0.5, 0.875, 0.75, 0.625, 0.75, 0.375, 0.0, 0.625, 0.0, 0.625, 0.25, 0.375, 0.25, 0.375, 0.25, 0.625, 0.25, 0.625, 0.5, 0.375, 0.5, 0.375, 0.5, 0.625, 0.5, 0.625, 0.75, 0.375, 0.75, 0.375, 0.75, 0.625, 0.75, 0.625, 1.0, 0.375, 1.0, 0.625, 0.5, 0.875, 0.5, 0.875, 0.75, 0.625, 0.75, 0.375, 0.0, 0.625, 0.0, 0.625, 0.25, 0.375, 0.25, 0.375, 0.25, 0.625, 0.25, 0.625, 0.5, 0.375, 0.5, 0.375, 0.5, 0.625, 0.5, 0.625, 0.75, 0.375, 0.75, 0.375, 0.75, 0.625, 0.75, 0.625, 1.0, 0.375, 1.0, 0.625, 0.5, 0.875, 0.5, 0.875, 0.75, 0.625, 0.75, 0.375, 0.0, 0.625, 0.0, 0.625, 0.25, 0.375, 0.25, 0.375, 0.25, 0.625, 0.25, 0.625, 0.5, 0.375, 0.5, 0.375, 0.5, 0.625, 0.5, 0.625, 0.75, 0.375, 0.75, 0.375, 0.75, 0.625, 0.75, 0.625, 1.0, 0.375, 1.0, 0.625, 0.5, 0.875, 0.5, 0.875, 0.75, 0.625, 0.75, 0.375, 0.0, 0.625, 0.0, 0.625, 0.25, 0.375, 0.25, 0.375, 0.25, 0.625, 0.25, 0.625, 0.5, 0.375, 0.5, 0.375, 0.5, 0.625, 0.5, 0.625, 0.75, 0.375, 0.75, 0.375, 0.75, 0.625, 0.75, 0.625, 1.0, 0.375, 1.0, 0.625, 0.5, 0.875, 0.5, 0.875, 0.75, 0.625, 0.75, 0.375, 0.0, 0.625, 0.0, 0.625, 0.25, 0.375, 0.25, 0.375, 0.25, 0.625, 0.25, 0.625, 0.5, 0.375, 0.5, 0.375, 0.5, 0.625, 0.5, 0.625, 0.75, 0.375, 0.75, 0.375, 0.75, 0.625, 0.75, 0.625, 1.0, 0.375, 1.0, 0.625, 0.5, 0.875, 0.5, 0.875, 0.75, 0.625, 0.75, 0.375, 0.0, 0.625, 0.0, 0.625, 0.25, 0.375, 0.25, 0.375, 0.25, 0.625, 0.25, 0.625, 0.5, 0.375, 0.5, 0.375, 0.5, 0.625, 0.5, 0.625, 0.75, 0.375, 0.75, 0.375, 0.75, 0.625, 0.75, 0.625, 1.0, 0.375, 1.0, 0.625, 0.5, 0.875, 0.5, 0.875, 0.75, 0.625, 0.75, 0.375, 0.0, 0.625, 0.0, 0.625, 0.25, 0.375, 0.25, 0.375, 0.25, 0.625, 0.25, 0.625, 0.5, 0.375, 0.5, 0.375, 0.5, 0.625, 0.5, 0.625, 0.75, 0.375, 0.75, 0.375, 0.75, 0.625, 0.75, 0.625, 1.0, 0.375, 1.0, 0.625, 0.5, 0.875, 0.5, 0.875, 0.75, 0.625, 0.75, 0.375, 0.0, 0.625, 0.0, 0.625, 0.25, 0.375, 0.25, 0.375, 0.25, 0.625, 0.25, 0.625, 0.5, 0.375, 0.5, 0.375, 0.5, 0.625, 0.5, 0.625, 0.75, 0.375, 0.75, 0.375, 0.75, 0.625, 0.75, 0.625, 1.0, 0.375, 1.0, 0.625, 0.5, 0.875, 0.5, 0.875, 0.75, 0.625, 0.75, 0.375, 0.0, 0.625, 0.0, 0.625, 0.25, 0.375, 0.25, 0.375, 0.25, 0.625, 0.25, 0.625, 0.5, 0.375, 0.5, 0.375, 0.5, 0.625, 0.5, 0.625, 0.75, 0.375, 0.75, 0.375, 0.75, 0.625, 0.75, 0.625, 1.0, 0.375, 1.0, 0.625, 0.5, 0.875, 0.5, 0.875, 0.75, 0.625, 0.75, 0.375, 0.0, 0.625, 0.0, 0.625, 0.25, 0.375, 0.25, 0.375, 0.25, 0.625, 0.25, 0.625, 0.5, 0.375, 0.5, 0.375, 0.5, 0.625, 0.5, 0.625, 0.75, 0.375, 0.75, 0.375, 0.75, 0.625, 0.75, 0.625, 1.0, 0.375, 1.0, 0.625, 0.5, 0.875, 0.5, 0.875, 0.75, 0.625, 0.75, 0.375, 0.0, 0.625, 0.0, 0.625, 0.25, 0.375, 0.25, 0.375, 0.25, 0.625, 0.25, 0.625, 0.5, 0.375, 0.5, 0.375, 0.5, 0.625, 0.5, 0.625, 0.75, 0.375, 0.75, 0.375, 0.75, 0.625, 0.75, 0.625, 1.0, 0.375, 1.0, 0.625, 0.5, 0.875, 0.5, 0.875, 0.75, 0.625, 0.75, 0.375, 0.0, 0.625, 0.0, 0.625, 0.25, 0.375, 0.25, 0.375, 0.25, 0.625, 0.25, 0.625, 0.5, 0.375, 0.5, 0.375, 0.5, 0.625, 0.5, 0.625, 0.75, 0.375, 0.75, 0.375, 0.75, 0.625, 0.75, 0.625, 1.0, 0.375, 1.0, 0.625, 0.5, 0.875, 0.5, 0.875, 0.75, 0.625, 0.75, 0.375, 0.0, 0.625, 0.0, 0.625, 0.25, 0.375, 0.25, 0.375, 0.25, 0.625, 0.25, 0.625, 0.5, 0.375, 0.5, 0.375, 0.5, 0.625, 0.5, 0.625, 0.75, 0.375, 0.75, 0.375, 0.75, 0.625, 0.75, 0.625, 1.0, 0.375, 1.0, 0.625, 0.5, 0.875, 0.5, 0.875, 0.75, 0.625, 0.75, 0.375, 0.0, 0.625, 0.0, 0.625, 0.25, 0.375, 0.25, 0.375, 0.25, 0.625, 0.25, 0.625, 0.5, 0.375, 0.5, 0.375, 0.5, 0.625, 0.5, 0.625, 0.75, 0.375, 0.75, 0.375, 0.75, 0.625, 0.75, 0.625, 1.0, 0.375, 1.0, 0.625, 0.5, 0.875, 0.5, 0.875, 0.75, 0.625, 0.75, 0.375, 0.0, 0.625, 0.0, 0.625, 0.25, 0.375, 0.25, 0.375, 0.25, 0.625, 0.25, 0.625, 0.5, 0.375, 0.5, 0.375, 0.5, 0.625, 0.5, 0.625, 0.75, 0.375, 0.75, 0.375, 0.75, 0.625, 0.75, 0.625, 1.0, 0.375, 1.0, 0.625, 0.5, 0.875, 0.5, 0.875, 0.75, 0.625, 0.75, 0.375, 0.0, 0.625, 0.0, 0.625, 0.25, 0.375, 0.25, 0.375, 0.25, 0.625, 0.25, 0.625, 0.5, 0.375, 0.5, 0.375, 0.5, 0.625, 0.5, 0.625, 0.75, 0.375, 0.75, 0.375, 0.75, 0.625, 0.75, 0.625, 1.0, 0.375, 1.0, 0.625, 0.5, 0.875, 0.5, 0.875, 0.75, 0.625, 0.75, 0.375, 0.0, 0.625, 0.0, 0.625, 0.25, 0.375, 0.25, 0.375, 0.25, 0.625, 0.25, 0.625, 0.5, 0.375, 0.5, 0.375, 0.5, 0.625, 0.5, 0.625, 0.75, 0.375, 0.75, 0.375, 0.75, 0.625, 0.75, 0.625, 1.0, 0.375, 1.0, 0.625, 0.5, 0.875, 0.5, 0.875, 0.75, 0.625, 0.75, 0.375, 0.0, 0.625, 0.0, 0.625, 0.25, 0.375, 0.25, 0.375, 0.25, 0.625, 0.25, 0.625, 0.5, 0.375, 0.5, 0.375, 0.5, 0.625, 0.5, 0.625, 0.75, 0.375, 0.75, 0.375, 0.75, 0.625, 0.75, 0.625, 1.0, 0.375, 1.0, 0.625, 0.5, 0.875, 0.5, 0.875, 0.75, 0.625, 0.75, 0.375, 0.0, 0.625, 0.0, 0.625, 0.25, 0.375, 0.25, 0.375, 0.25, 0.625, 0.25, 0.625, 0.5, 0.375, 0.5, 0.375, 0.5, 0.625, 0.5, 0.625, 0.75, 0.375, 0.75, 0.375, 0.75, 0.625, 0.75, 0.625, 1.0, 0.375, 1.0, 0.625, 0.5, 0.875, 0.5, 0.875, 0.75, 0.625, 0.75, 0.375, 0.0, 0.625, 0.0, 0.625, 0.25, 0.375, 0.25, 0.375, 0.25, 0.625, 0.25, 0.625, 0.5, 0.375, 0.5, 0.375, 0.5, 0.625, 0.5, 0.625, 0.75, 0.375, 0.75, 0.375, 0.75, 0.625, 0.75, 0.625, 1.0, 0.375, 1.0, 0.625, 0.5, 0.875, 0.5, 0.875, 0.75, 0.625, 0.75, 0.375, 0.0, 0.625, 0.0, 0.625, 0.25, 0.375, 0.25, 0.375, 0.25, 0.625, 0.25, 0.625, 0.5, 0.375, 0.5, 0.375, 0.5, 0.625, 0.5, 0.625, 0.75, 0.375, 0.75, 0.375, 0.75, 0.625, 0.75, 0.625, 1.0, 0.375, 1.0, 0.625, 0.5, 0.875, 0.5, 0.875, 0.75, 0.625, 0.75, 0.375, 0.0, 0.625, 0.0, 0.625, 0.25, 0.375, 0.25, 0.375, 0.25, 0.625, 0.25, 0.625, 0.5, 0.375, 0.5, 0.375, 0.5, 0.625, 0.5, 0.625, 0.75, 0.375, 0.75, 0.375, 0.75, 0.625, 0.75, 0.625, 1.0, 0.375, 1.0, 0.625, 0.5, 0.875, 0.5, 0.875, 0.75, 0.625, 0.75, 0.375, 0.0, 0.625, 0.0, 0.625, 0.25, 0.375, 0.25, 0.375, 0.25, 0.625, 0.25, 0.625, 0.5, 0.375, 0.5, 0.375, 0.5, 0.625, 0.5, 0.625, 0.75, 0.375, 0.75, 0.375, 0.75, 0.625, 0.75, 0.625, 1.0, 0.375, 1.0, 0.625, 0.5, 0.875, 0.5, 0.875, 0.75, 0.625, 0.75, 0.375, 0.0, 0.625, 0.0, 0.625, 0.25, 0.375, 0.25, 0.375, 0.25, 0.625, 0.25, 0.625, 0.5, 0.375, 0.5, 0.375, 0.5, 0.625, 0.5, 0.625, 0.75, 0.375, 0.75, 0.375, 0.75, 0.625, 0.75, 0.625, 1.0, 0.375, 1.0, 0.625, 0.5, 0.875, 0.5, 0.875, 0.75, 0.625, 0.75, 0.375, 0.0, 0.625, 0.0, 0.625, 0.25, 0.375, 0.25, 0.375, 0.25, 0.625, 0.25, 0.625, 0.5, 0.375, 0.5, 0.375, 0.5, 0.625, 0.5, 0.625, 0.75, 0.375, 0.75, 0.375, 0.75, 0.625, 0.75, 0.625, 1.0, 0.375, 1.0, 0.625, 0.5, 0.875, 0.5, 0.875, 0.75, 0.625, 0.75, 0.375, 0.0, 0.625, 0.0, 0.625, 0.25, 0.375, 0.25, 0.375, 0.25, 0.625, 0.25, 0.625, 0.5, 0.375, 0.5, 0.375, 0.5, 0.625, 0.5, 0.625, 0.75, 0.375, 0.75, 0.375, 0.75, 0.625, 0.75, 0.625, 1.0, 0.375, 1.0, 0.625, 0.5, 0.875, 0.5, 0.875, 0.75, 0.625, 0.75, 0.375, 0.0, 0.625, 0.0, 0.625, 0.25, 0.375, 0.25, 0.375, 0.25, 0.625, 0.25, 0.625, 0.5, 0.375, 0.5, 0.375, 0.5, 0.625, 0.5, 0.625, 0.75, 0.375, 0.75, 0.375, 0.75, 0.625, 0.75, 0.625, 1.0, 0.375, 1.0, 0.625, 0.5, 0.875, 0.5, 0.875, 0.75, 0.625, 0.75, 0.375, 0.0, 0.625, 0.0, 0.625, 0.25, 0.375, 0.25, 0.375, 0.25, 0.625, 0.25, 0.625, 0.5, 0.375, 0.5, 0.375, 0.5, 0.625, 0.5, 0.625, 0.75, 0.375, 0.75, 0.375, 0.75, 0.625, 0.75, 0.625, 1.0, 0.375, 1.0, 0.625, 0.5, 0.875, 0.5, 0.875, 0.75, 0.625, 0.75, 0.375, 0.0, 0.625, 0.0, 0.625, 0.25, 0.375, 0.25, 0.375, 0.25, 0.625, 0.25, 0.625, 0.5, 0.375, 0.5, 0.375, 0.5, 0.625, 0.5, 0.625, 0.75, 0.375, 0.75, 0.375, 0.75, 0.625, 0.75, 0.625, 1.0, 0.375, 1.0, 0.625, 0.5, 0.875, 0.5, 0.875, 0.75, 0.625, 0.75, 0.375, 0.0, 0.625, 0.0, 0.625, 0.25, 0.375, 0.25, 0.375, 0.25, 0.625, 0.25, 0.625, 0.5, 0.375, 0.5, 0.375, 0.5, 0.625, 0.5, 0.625, 0.75, 0.375, 0.75, 0.375, 0.75, 0.625, 0.75, 0.625, 1.0, 0.375, 1.0, 0.625, 0.5, 0.875, 0.5, 0.875, 0.75, 0.625, 0.75, 0.375, 0.0, 0.625, 0.0, 0.625, 0.25, 0.375, 0.25, 0.375, 0.25, 0.625, 0.25, 0.625, 0.5, 0.375, 0.5, 0.375, 0.5, 0.625, 0.5, 0.625, 0.75, 0.375, 0.75, 0.375, 0.75, 0.625, 0.75, 0.625, 1.0, 0.375, 1.0, 0.625, 0.5, 0.875, 0.5, 0.875, 0.75, 0.625, 0.75, 0.375, 0.0, 0.625, 0.0, 0.625, 0.25, 0.375, 0.25, 0.375, 0.25, 0.625, 0.25, 0.625, 0.5, 0.375, 0.5, 0.375, 0.5, 0.625, 0.5, 0.625, 0.75, 0.375, 0.75, 0.375, 0.75, 0.625, 0.75, 0.625, 1.0, 0.375, 1.0, 0.625, 0.5, 0.875, 0.5, 0.875, 0.75, 0.625, 0.75, 0.375, 0.0, 0.625, 0.0, 0.625, 0.25, 0.375, 0.25, 0.375, 0.25, 0.625, 0.25, 0.625, 0.5, 0.375, 0.5, 0.375, 0.5, 0.625, 0.5, 0.625, 0.75, 0.375, 0.75, 0.375, 0.75, 0.625, 0.75, 0.625, 1.0, 0.375, 1.0, 0.625, 0.5, 0.875, 0.5, 0.875, 0.75, 0.625, 0.75, 0.375, 0.0, 0.625, 0.0, 0.625, 0.25, 0.375, 0.25, 0.375, 0.25, 0.625, 0.25, 0.625, 0.5, 0.375, 0.5, 0.375, 0.5, 0.625, 0.5, 0.625, 0.75, 0.375, 0.75, 0.375, 0.75, 0.625, 0.75, 0.625, 1.0, 0.375, 1.0, 0.625, 0.5, 0.875, 0.5, 0.875, 0.75, 0.625, 0.75, 0.375, 0.0, 0.625, 0.0, 0.625, 0.25, 0.375, 0.25, 0.375, 0.25, 0.625, 0.25, 0.625, 0.5, 0.375, 0.5, 0.375, 0.5, 0.625, 0.5, 0.625, 0.75, 0.375, 0.75, 0.375, 0.75, 0.625, 0.75, 0.625, 1.0, 0.375, 1.0, 0.625, 0.5, 0.875, 0.5, 0.875, 0.75, 0.625, 0.75, 0.375, 0.0, 0.625, 0.0, 0.625, 0.25, 0.375, 0.25, 0.375, 0.25, 0.625, 0.25, 0.625, 0.5, 0.375, 0.5, 0.375, 0.5, 0.625, 0.5, 0.625, 0.75, 0.375, 0.75, 0.375, 0.75, 0.625, 0.75, 0.625, 1.0, 0.375, 1.0, 0.625, 0.5, 0.875, 0.5, 0.875, 0.75, 0.625, 0.75, 0.375, 0.0, 0.625, 0.0, 0.625, 0.25, 0.375, 0.25, 0.375, 0.25, 0.625, 0.25, 0.625, 0.5, 0.375, 0.5, 0.375, 0.5, 0.625, 0.5, 0.625, 0.75, 0.375, 0.75, 0.375, 0.75, 0.625, 0.75, 0.625, 1.0, 0.375, 1.0, 0.625, 0.5, 0.875, 0.5, 0.875, 0.75, 0.625, 0.75, 0.375, 0.0, 0.625, 0.0, 0.625, 0.25, 0.375, 0.25, 0.375, 0.25, 0.625, 0.25, 0.625, 0.5, 0.375, 0.5, 0.375, 0.5, 0.625, 0.5, 0.625, 0.75, 0.375, 0.75, 0.375, 0.75, 0.625, 0.75, 0.625, 1.0, 0.375, 1.0, 0.625, 0.5, 0.875, 0.5, 0.875, 0.75, 0.625, 0.75, 0.375, 0.0, 0.625, 0.0, 0.625, 0.25, 0.375, 0.25, 0.375, 0.25, 0.625, 0.25, 0.625, 0.5, 0.375, 0.5, 0.375, 0.5, 0.625, 0.5, 0.625, 0.75, 0.375, 0.75, 0.375, 0.75, 0.625, 0.75, 0.625, 1.0, 0.375, 1.0, 0.625, 0.5, 0.875, 0.5, 0.875, 0.75, 0.625, 0.75, 0.375, 0.0, 0.625, 0.0, 0.625, 0.25, 0.375, 0.25, 0.375, 0.25, 0.625, 0.25, 0.625, 0.5, 0.375, 0.5, 0.375, 0.5, 0.625, 0.5, 0.625, 0.75, 0.375, 0.75, 0.375, 0.75, 0.625, 0.75, 0.625, 1.0, 0.375, 1.0, 0.625, 0.5, 0.875, 0.5, 0.875, 0.75, 0.625, 0.75, 0.375, 0.0, 0.625, 0.0, 0.625, 0.25, 0.375, 0.25, 0.375, 0.25, 0.625, 0.25, 0.625, 0.5, 0.375, 0.5, 0.375, 0.5, 0.625, 0.5, 0.625, 0.75, 0.375, 0.75, 0.375, 0.75, 0.625, 0.75, 0.625, 1.0, 0.375, 1.0, 0.625, 0.5, 0.875, 0.5, 0.875, 0.75, 0.625, 0.75, 0.375, 0.0, 0.625, 0.0, 0.625, 0.25, 0.375, 0.25, 0.375, 0.25, 0.625, 0.25, 0.625, 0.5, 0.375, 0.5, 0.375, 0.5, 0.625, 0.5, 0.625, 0.75, 0.375, 0.75, 0.375, 0.75, 0.625, 0.75, 0.625, 1.0, 0.375, 1.0, 0.625, 0.5, 0.875, 0.5, 0.875, 0.75, 0.625, 0.75, 0.375, 0.0, 0.625, 0.0, 0.625, 0.25, 0.375, 0.25, 0.375, 0.25, 0.625, 0.25, 0.625, 0.5, 0.375, 0.5, 0.375, 0.5, 0.625, 0.5, 0.625, 0.75, 0.375, 0.75, 0.375, 0.75, 0.625, 0.75, 0.625, 1.0, 0.375, 1.0, 0.625, 0.5, 0.875, 0.5, 0.875, 0.75, 0.625, 0.75, 0.375, 0.0, 0.625, 0.0, 0.625, 0.25, 0.375, 0.25, 0.375, 0.25, 0.625, 0.25, 0.625, 0.5, 0.375, 0.5, 0.375, 0.5, 0.625, 0.5, 0.625, 0.75, 0.375, 0.75, 0.375, 0.75, 0.625, 0.75, 0.625, 1.0, 0.375, 1.0, 0.625, 0.5, 0.875, 0.5, 0.875, 0.75, 0.625, 0.75, 0.375, 0.0, 0.625, 0.0, 0.625, 0.25, 0.375, 0.25, 0.375, 0.25, 0.625, 0.25, 0.625, 0.5, 0.375, 0.5, 0.375, 0.5, 0.625, 0.5, 0.625, 0.75, 0.375, 0.75, 0.375, 0.75, 0.625, 0.75, 0.625, 1.0, 0.375, 1.0, 0.625, 0.5, 0.875, 0.5, 0.875, 0.75, 0.625, 0.75, 0.375, 0.0, 0.625, 0.0, 0.625, 0.25, 0.375, 0.25, 0.375, 0.25, 0.625, 0.25, 0.625, 0.5, 0.375, 0.5, 0.375, 0.5, 0.625, 0.5, 0.625, 0.75, 0.375, 0.75, 0.375, 0.75, 0.625, 0.75, 0.625, 1.0, 0.375, 1.0, 0.625, 0.5, 0.875, 0.5, 0.875, 0.75, 0.625, 0.75, 0.375, 0.0, 0.625, 0.0, 0.625, 0.25, 0.375, 0.25, 0.375, 0.25, 0.625, 0.25, 0.625, 0.5, 0.375, 0.5, 0.375, 0.5, 0.625, 0.5, 0.625, 0.75, 0.375, 0.75, 0.375, 0.75, 0.625, 0.75, 0.625, 1.0, 0.375, 1.0, 0.625, 0.5, 0.875, 0.5, 0.875, 0.75, 0.625, 0.75, 0.375, 0.0, 0.625, 0.0, 0.625, 0.25, 0.375, 0.25, 0.375, 0.25, 0.625, 0.25, 0.625, 0.5, 0.375, 0.5, 0.375, 0.5, 0.625, 0.5, 0.625, 0.75, 0.375, 0.75, 0.375, 0.75, 0.625, 0.75, 0.625, 1.0, 0.375, 1.0, 0.625, 0.5, 0.875, 0.5, 0.875, 0.75, 0.625, 0.75, 0.375, 0.0, 0.625, 0.0, 0.625, 0.25, 0.375, 0.25, 0.375, 0.25, 0.625, 0.25, 0.625, 0.5, 0.375, 0.5, 0.375, 0.5, 0.625, 0.5, 0.625, 0.75, 0.375, 0.75, 0.375, 0.75, 0.625, 0.75, 0.625, 1.0, 0.375, 1.0, 0.625, 0.5, 0.875, 0.5, 0.875, 0.75, 0.625, 0.75, 0.375, 0.0, 0.625, 0.0, 0.625, 0.25, 0.375, 0.25, 0.375, 0.25, 0.625, 0.25, 0.625, 0.5, 0.375, 0.5, 0.375, 0.5, 0.625, 0.5, 0.625, 0.75, 0.375, 0.75, 0.375, 0.75, 0.625, 0.75, 0.625, 1.0, 0.375, 1.0, 0.625, 0.5, 0.875, 0.5, 0.875, 0.75, 0.625, 0.75, 0.375, 0.0, 0.625, 0.0, 0.625, 0.25, 0.375, 0.25, 0.375, 0.25, 0.625, 0.25, 0.625, 0.5, 0.375, 0.5, 0.375, 0.5, 0.625, 0.5, 0.625, 0.75, 0.375, 0.75, 0.375, 0.75, 0.625, 0.75, 0.625, 1.0, 0.375, 1.0, 0.625, 0.5, 0.875, 0.5, 0.875, 0.75, 0.625, 0.75, 0.375, 0.0, 0.625, 0.0, 0.625, 0.25, 0.375, 0.25, 0.375, 0.25, 0.625, 0.25, 0.625, 0.5, 0.375, 0.5, 0.375, 0.5, 0.625, 0.5, 0.625, 0.75, 0.375, 0.75, 0.375, 0.75, 0.625, 0.75, 0.625, 1.0, 0.375, 1.0, 0.625, 0.5, 0.875, 0.5, 0.875, 0.75, 0.625, 0.75, 0.375, 0.0, 0.625, 0.0, 0.625, 0.25, 0.375, 0.25, 0.375, 0.25, 0.625, 0.25, 0.625, 0.5, 0.375, 0.5, 0.375, 0.5, 0.625, 0.5, 0.625, 0.75, 0.375, 0.75, 0.375, 0.75, 0.625, 0.75, 0.625, 1.0, 0.375, 1.0, 0.625, 0.5, 0.875, 0.5, 0.875, 0.75, 0.625, 0.75, 0.375, 0.0, 0.625, 0.0, 0.625, 0.25, 0.375, 0.25, 0.375, 0.25, 0.625, 0.25, 0.625, 0.5, 0.375, 0.5, 0.375, 0.5, 0.625, 0.5, 0.625, 0.75, 0.375, 0.75, 0.375, 0.75, 0.625, 0.75, 0.625, 1.0, 0.375, 1.0, 0.625, 0.5, 0.875, 0.5, 0.875, 0.75, 0.625, 0.75, 0.375, 0.0, 0.625, 0.0, 0.625, 0.25, 0.375, 0.25, 0.375, 0.25, 0.625, 0.25, 0.625, 0.5, 0.375, 0.5, 0.375, 0.5, 0.625, 0.5, 0.625, 0.75, 0.375, 0.75, 0.375, 0.75, 0.625, 0.75, 0.625, 1.0, 0.375, 1.0, 0.625, 0.5, 0.875, 0.5, 0.875, 0.75, 0.625, 0.75, 0.375, 0.0, 0.625, 0.0, 0.625, 0.25, 0.375, 0.25, 0.375, 0.25, 0.625, 0.25, 0.625, 0.5, 0.375, 0.5, 0.375, 0.5, 0.625, 0.5, 0.625, 0.75, 0.375, 0.75, 0.375, 0.75, 0.625, 0.75, 0.625, 1.0, 0.375, 1.0, 0.625, 0.5, 0.875, 0.5, 0.875, 0.75, 0.625, 0.75, 0.375, 0.0, 0.625, 0.0, 0.625, 0.25, 0.375, 0.25, 0.375, 0.25, 0.625, 0.25, 0.625, 0.5, 0.375, 0.5, 0.375, 0.5, 0.625, 0.5, 0.625, 0.75, 0.375, 0.75, 0.375, 0.75, 0.625, 0.75, 0.625, 1.0, 0.375, 1.0, 0.625, 0.5, 0.875, 0.5, 0.875, 0.75, 0.625, 0.75, 0.375, 0.0, 0.625, 0.0, 0.625, 0.25, 0.375, 0.25, 0.375, 0.25, 0.625, 0.25, 0.625, 0.5, 0.375, 0.5, 0.375, 0.5, 0.625, 0.5, 0.625, 0.75, 0.375, 0.75, 0.375, 0.75, 0.625, 0.75, 0.625, 1.0, 0.375, 1.0, 0.625, 0.5, 0.875, 0.5, 0.875, 0.75, 0.625, 0.75, 0.375, 0.0, 0.625, 0.0, 0.625, 0.25, 0.375, 0.25, 0.375, 0.25, 0.625, 0.25, 0.625, 0.5, 0.375, 0.5, 0.375, 0.5, 0.625, 0.5, 0.625, 0.75, 0.375, 0.75, 0.375, 0.75, 0.625, 0.75, 0.625, 1.0, 0.375, 1.0, 0.625, 0.5, 0.875, 0.5, 0.875, 0.75, 0.625, 0.75, 0.375, 0.0, 0.625, 0.0, 0.625, 0.25, 0.375, 0.25, 0.375, 0.25, 0.625, 0.25, 0.625, 0.5, 0.375, 0.5, 0.375, 0.5, 0.625, 0.5, 0.625, 0.75, 0.375, 0.75, 0.375, 0.75, 0.625, 0.75, 0.625, 1.0, 0.375, 1.0, 0.625, 0.5, 0.875, 0.5, 0.875, 0.75, 0.625, 0.75, 0.375, 0.0, 0.625, 0.0, 0.625, 0.25, 0.375, 0.25, 0.375, 0.25, 0.625, 0.25, 0.625, 0.5, 0.375, 0.5, 0.375, 0.5, 0.625, 0.5, 0.625, 0.75, 0.375, 0.75, 0.375, 0.75, 0.625, 0.75, 0.625, 1.0, 0.375, 1.0, 0.625, 0.5, 0.875, 0.5, 0.875, 0.75, 0.625, 0.75, 0.375, 0.0, 0.625, 0.0, 0.625, 0.25, 0.375, 0.25, 0.375, 0.25, 0.625, 0.25, 0.625, 0.5, 0.375, 0.5, 0.375, 0.5, 0.625, 0.5, 0.625, 0.75, 0.375, 0.75, 0.375, 0.75, 0.625, 0.75, 0.625, 1.0, 0.375, 1.0, 0.625, 0.5, 0.875, 0.5, 0.875, 0.75, 0.625, 0.75, 0.375, 0.0, 0.625, 0.0, 0.625, 0.25, 0.375, 0.25, 0.375, 0.25, 0.625, 0.25, 0.625, 0.5, 0.375, 0.5, 0.375, 0.5, 0.625, 0.5, 0.625, 0.75, 0.375, 0.75, 0.375, 0.75, 0.625, 0.75, 0.625, 1.0, 0.375, 1.0, 0.625, 0.5, 0.875, 0.5, 0.875, 0.75, 0.625, 0.75, 0.375, 0.0, 0.625, 0.0, 0.625, 0.25, 0.375, 0.25, 0.375, 0.25, 0.625, 0.25, 0.625, 0.5, 0.375, 0.5, 0.375, 0.5, 0.625, 0.5, 0.625, 0.75, 0.375, 0.75, 0.375, 0.75, 0.625, 0.75, 0.625, 1.0, 0.375, 1.0, 0.625, 0.5, 0.875, 0.5, 0.875, 0.75, 0.625, 0.75, 0.375, 0.0, 0.625, 0.0, 0.625, 0.25, 0.375, 0.25, 0.375, 0.25, 0.625, 0.25, 0.625, 0.5, 0.375, 0.5, 0.375, 0.5, 0.625, 0.5, 0.625, 0.75, 0.375, 0.75, 0.375, 0.75, 0.625, 0.75, 0.625, 1.0, 0.375, 1.0, 0.625, 0.5, 0.875, 0.5, 0.875, 0.75, 0.625, 0.75, 0.375, 0.0, 0.625, 0.0, 0.625, 0.25, 0.375, 0.25, 0.375, 0.25, 0.625, 0.25, 0.625, 0.5, 0.375, 0.5, 0.375, 0.5, 0.625, 0.5, 0.625, 0.75, 0.375, 0.75, 0.375, 0.75, 0.625, 0.75, 0.625, 1.0, 0.375, 1.0, 0.625, 0.5, 0.875, 0.5, 0.875, 0.75, 0.625, 0.75])
me_x_1.update()

# ---- objects
ob_x = bpy.data.objects.new('平面', me_x)
ob_x_1 = bpy.data.objects.new('立方体', me_x_1)

# ---- transforms, parenting, visibility, modifiers, constraints
ob_x.location = (0.0, 0.0, 0.0)
ob_x.scale = (2.0, 2.0, 1.0)
ob_x_1.location = (0.0, 0.0, 0.0)
ob_x_1.scale = (2.0, 2.0, 1.0)

# ---- collection membership
col_collection.objects.link(ob_x)
col_collection.objects.link(ob_x_1)

# ---- scene / render settings (as saved in the file)
scene.frame_start = 1; scene.frame_end = 250; scene.frame_set(1)
scene.render.engine = 'BLENDER_EEVEE_NEXT'
bpy.context.view_layer.update()

# ---- added for rendering (the .blend has no active camera and no usable light): camera, sun
cam_auto = bpy.data.cameras.new('AutoCamera')
cam_auto.lens = 50.0
cam_auto.sensor_width = 36.0
cam_auto.clip_end = 1000.0
ob_auto_camera = bpy.data.objects.new('AutoCamera', cam_auto)
scene.collection.objects.link(ob_auto_camera)
ob_auto_camera.location = (52.3652, -62.8382, 41.2464)
ob_auto_camera.rotation_euler = (1.09748, -7.21219e-08, 0.694738)
scene.camera = ob_auto_camera
light_auto_sun = bpy.data.lights.new('AutoSun', 'SUN')
light_auto_sun.energy = 3.0
light_auto_sun.angle = 0.0523599
ob_auto_sun = bpy.data.objects.new('AutoSun', light_auto_sun)
scene.collection.objects.link(ob_auto_sun)
ob_auto_sun.rotation_euler = (0.872665, 0.174533, 0.523599)
bpy.context.view_layer.update()
